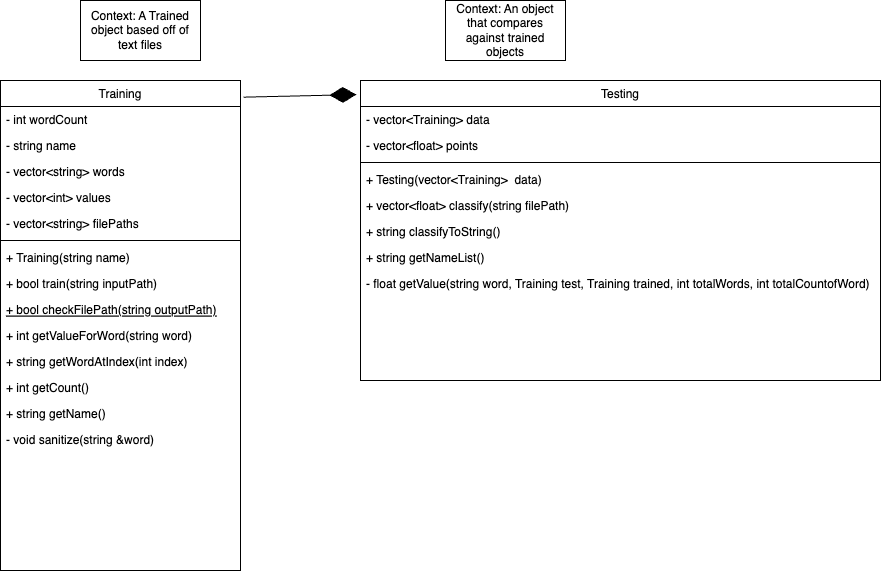

The diagram above was exported from draw.io. Its source (the exported page's mxGraphModel, read from the mxfile embedded in the PNG):
<mxGraphModel dx="1026" dy="655" grid="1" gridSize="10" guides="1" tooltips="1" connect="1" arrows="1" fold="1" page="1" pageScale="1" pageWidth="827" pageHeight="1169" math="0" shadow="0">
  <root>
    <mxCell id="WIyWlLk6GJQsqaUBKTNV-0" />
    <mxCell id="WIyWlLk6GJQsqaUBKTNV-1" parent="WIyWlLk6GJQsqaUBKTNV-0" />
    <mxCell id="zkfFHV4jXpPFQw0GAbJ--17" value="Training" style="swimlane;fontStyle=0;align=center;verticalAlign=top;childLayout=stackLayout;horizontal=1;startSize=26;horizontalStack=0;resizeParent=1;resizeLast=0;collapsible=1;marginBottom=0;rounded=0;shadow=0;strokeWidth=1;" parent="WIyWlLk6GJQsqaUBKTNV-1" vertex="1">
      <mxGeometry x="30" y="160" width="240" height="490" as="geometry">
        <mxRectangle x="550" y="140" width="160" height="26" as="alternateBounds" />
      </mxGeometry>
    </mxCell>
    <mxCell id="zkfFHV4jXpPFQw0GAbJ--21" value="- int wordCount" style="text;align=left;verticalAlign=top;spacingLeft=4;spacingRight=4;overflow=hidden;rotatable=0;points=[[0,0.5],[1,0.5]];portConstraint=eastwest;rounded=0;shadow=0;html=0;" parent="zkfFHV4jXpPFQw0GAbJ--17" vertex="1">
      <mxGeometry y="26" width="240" height="26" as="geometry" />
    </mxCell>
    <mxCell id="zkfFHV4jXpPFQw0GAbJ--19" value="- string name" style="text;align=left;verticalAlign=top;spacingLeft=4;spacingRight=4;overflow=hidden;rotatable=0;points=[[0,0.5],[1,0.5]];portConstraint=eastwest;rounded=0;shadow=0;html=0;" parent="zkfFHV4jXpPFQw0GAbJ--17" vertex="1">
      <mxGeometry y="52" width="240" height="26" as="geometry" />
    </mxCell>
    <mxCell id="QFTsXWJ5XONG6iWid3Um-7" value="- vector&lt;string&gt; words" style="text;align=left;verticalAlign=top;spacingLeft=4;spacingRight=4;overflow=hidden;rotatable=0;points=[[0,0.5],[1,0.5]];portConstraint=eastwest;rounded=0;shadow=0;html=0;" parent="zkfFHV4jXpPFQw0GAbJ--17" vertex="1">
      <mxGeometry y="78" width="240" height="26" as="geometry" />
    </mxCell>
    <mxCell id="QFTsXWJ5XONG6iWid3Um-6" value="- vector&lt;int&gt; values" style="text;align=left;verticalAlign=top;spacingLeft=4;spacingRight=4;overflow=hidden;rotatable=0;points=[[0,0.5],[1,0.5]];portConstraint=eastwest;rounded=0;shadow=0;html=0;" parent="zkfFHV4jXpPFQw0GAbJ--17" vertex="1">
      <mxGeometry y="104" width="240" height="26" as="geometry" />
    </mxCell>
    <mxCell id="QFTsXWJ5XONG6iWid3Um-3" value="- vector&lt;string&gt; filePaths" style="text;align=left;verticalAlign=top;spacingLeft=4;spacingRight=4;overflow=hidden;rotatable=0;points=[[0,0.5],[1,0.5]];portConstraint=eastwest;rounded=0;shadow=0;html=0;" parent="zkfFHV4jXpPFQw0GAbJ--17" vertex="1">
      <mxGeometry y="130" width="240" height="26" as="geometry" />
    </mxCell>
    <mxCell id="zkfFHV4jXpPFQw0GAbJ--23" value="" style="line;html=1;strokeWidth=1;align=left;verticalAlign=middle;spacingTop=-1;spacingLeft=3;spacingRight=3;rotatable=0;labelPosition=right;points=[];portConstraint=eastwest;" parent="zkfFHV4jXpPFQw0GAbJ--17" vertex="1">
      <mxGeometry y="156" width="240" height="8" as="geometry" />
    </mxCell>
    <mxCell id="zkfFHV4jXpPFQw0GAbJ--24" value="+ Training(string name)" style="text;align=left;verticalAlign=top;spacingLeft=4;spacingRight=4;overflow=hidden;rotatable=0;points=[[0,0.5],[1,0.5]];portConstraint=eastwest;" parent="zkfFHV4jXpPFQw0GAbJ--17" vertex="1">
      <mxGeometry y="164" width="240" height="26" as="geometry" />
    </mxCell>
    <mxCell id="zkfFHV4jXpPFQw0GAbJ--25" value="+ bool train(string inputPath)" style="text;align=left;verticalAlign=top;spacingLeft=4;spacingRight=4;overflow=hidden;rotatable=0;points=[[0,0.5],[1,0.5]];portConstraint=eastwest;" parent="zkfFHV4jXpPFQw0GAbJ--17" vertex="1">
      <mxGeometry y="190" width="240" height="26" as="geometry" />
    </mxCell>
    <mxCell id="QFTsXWJ5XONG6iWid3Um-13" value="+ bool checkFilePath(string outputPath)" style="text;align=left;verticalAlign=top;spacingLeft=4;spacingRight=4;overflow=hidden;rotatable=0;points=[[0,0.5],[1,0.5]];portConstraint=eastwest;fontStyle=4" parent="zkfFHV4jXpPFQw0GAbJ--17" vertex="1">
      <mxGeometry y="216" width="240" height="26" as="geometry" />
    </mxCell>
    <mxCell id="9YlTD14UQ8BD-YM9tXFP-2" value="+ int getValueForWord(string word)" style="text;align=left;verticalAlign=top;spacingLeft=4;spacingRight=4;overflow=hidden;rotatable=0;points=[[0,0.5],[1,0.5]];portConstraint=eastwest;" parent="zkfFHV4jXpPFQw0GAbJ--17" vertex="1">
      <mxGeometry y="242" width="240" height="26" as="geometry" />
    </mxCell>
    <mxCell id="QFTsXWJ5XONG6iWid3Um-15" value="+ string getWordAtIndex(int index)" style="text;align=left;verticalAlign=top;spacingLeft=4;spacingRight=4;overflow=hidden;rotatable=0;points=[[0,0.5],[1,0.5]];portConstraint=eastwest;" parent="zkfFHV4jXpPFQw0GAbJ--17" vertex="1">
      <mxGeometry y="268" width="240" height="26" as="geometry" />
    </mxCell>
    <mxCell id="QFTsXWJ5XONG6iWid3Um-16" value="+ int getCount()" style="text;align=left;verticalAlign=top;spacingLeft=4;spacingRight=4;overflow=hidden;rotatable=0;points=[[0,0.5],[1,0.5]];portConstraint=eastwest;" parent="zkfFHV4jXpPFQw0GAbJ--17" vertex="1">
      <mxGeometry y="294" width="240" height="26" as="geometry" />
    </mxCell>
    <mxCell id="QFTsXWJ5XONG6iWid3Um-14" value="+ string getName()" style="text;align=left;verticalAlign=top;spacingLeft=4;spacingRight=4;overflow=hidden;rotatable=0;points=[[0,0.5],[1,0.5]];portConstraint=eastwest;" parent="zkfFHV4jXpPFQw0GAbJ--17" vertex="1">
      <mxGeometry y="320" width="240" height="26" as="geometry" />
    </mxCell>
    <mxCell id="QFTsXWJ5XONG6iWid3Um-12" value="- void sanitize(string &amp;word)" style="text;align=left;verticalAlign=top;spacingLeft=4;spacingRight=4;overflow=hidden;rotatable=0;points=[[0,0.5],[1,0.5]];portConstraint=eastwest;rounded=0;shadow=0;html=0;" parent="zkfFHV4jXpPFQw0GAbJ--17" vertex="1">
      <mxGeometry y="346" width="240" height="30" as="geometry" />
    </mxCell>
    <mxCell id="9YlTD14UQ8BD-YM9tXFP-3" value="Context: A Trained object based off of text files" style="rounded=0;whiteSpace=wrap;html=1;" parent="WIyWlLk6GJQsqaUBKTNV-1" vertex="1">
      <mxGeometry x="110" y="80" width="120" height="60" as="geometry" />
    </mxCell>
    <mxCell id="9YlTD14UQ8BD-YM9tXFP-7" value="Testing" style="swimlane;fontStyle=0;align=center;verticalAlign=top;childLayout=stackLayout;horizontal=1;startSize=26;horizontalStack=0;resizeParent=1;resizeLast=0;collapsible=1;marginBottom=0;rounded=0;shadow=0;strokeWidth=1;" parent="WIyWlLk6GJQsqaUBKTNV-1" vertex="1">
      <mxGeometry x="390" y="160" width="520" height="300" as="geometry">
        <mxRectangle x="550" y="140" width="160" height="26" as="alternateBounds" />
      </mxGeometry>
    </mxCell>
    <mxCell id="9YlTD14UQ8BD-YM9tXFP-8" value="- vector&lt;Training&gt; data" style="text;align=left;verticalAlign=top;spacingLeft=4;spacingRight=4;overflow=hidden;rotatable=0;points=[[0,0.5],[1,0.5]];portConstraint=eastwest;rounded=0;shadow=0;html=0;" parent="9YlTD14UQ8BD-YM9tXFP-7" vertex="1">
      <mxGeometry y="26" width="520" height="26" as="geometry" />
    </mxCell>
    <mxCell id="9YlTD14UQ8BD-YM9tXFP-9" value="- vector&lt;float&gt; points" style="text;align=left;verticalAlign=top;spacingLeft=4;spacingRight=4;overflow=hidden;rotatable=0;points=[[0,0.5],[1,0.5]];portConstraint=eastwest;rounded=0;shadow=0;html=0;" parent="9YlTD14UQ8BD-YM9tXFP-7" vertex="1">
      <mxGeometry y="52" width="520" height="26" as="geometry" />
    </mxCell>
    <mxCell id="9YlTD14UQ8BD-YM9tXFP-12" value="" style="line;html=1;strokeWidth=1;align=left;verticalAlign=middle;spacingTop=-1;spacingLeft=3;spacingRight=3;rotatable=0;labelPosition=right;points=[];portConstraint=eastwest;" parent="9YlTD14UQ8BD-YM9tXFP-7" vertex="1">
      <mxGeometry y="78" width="520" height="8" as="geometry" />
    </mxCell>
    <mxCell id="9YlTD14UQ8BD-YM9tXFP-13" value="+ Testing(vector&lt;Training&gt;  data)" style="text;align=left;verticalAlign=top;spacingLeft=4;spacingRight=4;overflow=hidden;rotatable=0;points=[[0,0.5],[1,0.5]];portConstraint=eastwest;" parent="9YlTD14UQ8BD-YM9tXFP-7" vertex="1">
      <mxGeometry y="86" width="520" height="26" as="geometry" />
    </mxCell>
    <mxCell id="9YlTD14UQ8BD-YM9tXFP-14" value="+ vector&lt;float&gt; classify(string filePath)" style="text;align=left;verticalAlign=top;spacingLeft=4;spacingRight=4;overflow=hidden;rotatable=0;points=[[0,0.5],[1,0.5]];portConstraint=eastwest;" parent="9YlTD14UQ8BD-YM9tXFP-7" vertex="1">
      <mxGeometry y="112" width="520" height="26" as="geometry" />
    </mxCell>
    <mxCell id="9YlTD14UQ8BD-YM9tXFP-15" value="+ string classifyToString()" style="text;align=left;verticalAlign=top;spacingLeft=4;spacingRight=4;overflow=hidden;rotatable=0;points=[[0,0.5],[1,0.5]];portConstraint=eastwest;" parent="9YlTD14UQ8BD-YM9tXFP-7" vertex="1">
      <mxGeometry y="138" width="520" height="26" as="geometry" />
    </mxCell>
    <mxCell id="QFTsXWJ5XONG6iWid3Um-24" value="+ string getNameList()" style="text;align=left;verticalAlign=top;spacingLeft=4;spacingRight=4;overflow=hidden;rotatable=0;points=[[0,0.5],[1,0.5]];portConstraint=eastwest;" parent="9YlTD14UQ8BD-YM9tXFP-7" vertex="1">
      <mxGeometry y="164" width="520" height="26" as="geometry" />
    </mxCell>
    <mxCell id="QFTsXWJ5XONG6iWid3Um-20" value="- float getValue(string word, Training test, Training trained, int totalWords, int totalCountofWord)&#10;" style="text;align=left;verticalAlign=top;spacingLeft=4;spacingRight=4;overflow=hidden;rotatable=0;points=[[0,0.5],[1,0.5]];portConstraint=eastwest;rounded=0;shadow=0;html=0;" parent="9YlTD14UQ8BD-YM9tXFP-7" vertex="1">
      <mxGeometry y="190" width="520" height="26" as="geometry" />
    </mxCell>
    <mxCell id="9YlTD14UQ8BD-YM9tXFP-26" value="Context: An object that compares against trained objects" style="rounded=0;whiteSpace=wrap;html=1;" parent="WIyWlLk6GJQsqaUBKTNV-1" vertex="1">
      <mxGeometry x="475" y="80" width="120" height="60" as="geometry" />
    </mxCell>
    <mxCell id="QFTsXWJ5XONG6iWid3Um-9" value="" style="endArrow=diamondThin;endFill=1;endSize=24;html=1;rounded=0;exitX=1.013;exitY=0.034;exitDx=0;exitDy=0;exitPerimeter=0;entryX=-0.008;entryY=0.047;entryDx=0;entryDy=0;entryPerimeter=0;" parent="WIyWlLk6GJQsqaUBKTNV-1" source="zkfFHV4jXpPFQw0GAbJ--17" target="9YlTD14UQ8BD-YM9tXFP-7" edge="1">
      <mxGeometry width="160" relative="1" as="geometry">
        <mxPoint x="320" y="190" as="sourcePoint" />
        <mxPoint x="390" y="350" as="targetPoint" />
      </mxGeometry>
    </mxCell>
  </root>
</mxGraphModel>